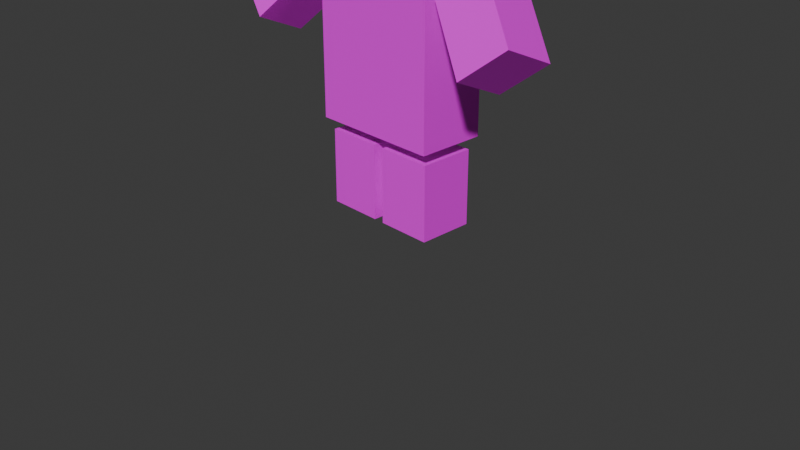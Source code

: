 # Source: character.blend  (saved by Blender 4.2.66; exported with 4.5.12 LTS)
import bpy
from mathutils import Matrix  # noqa: F401  (used for matrix-valued properties, if any)

bpy.ops.wm.read_factory_settings(use_empty=True)
scene = bpy.context.scene
scene.name = 'Scene'

# ---- collections
col_collection = bpy.data.collections.new('Collection'); scene.collection.children.link(col_collection)

# ---- images (referenced by path relative to the original .blend; pixels are not part of the script)
import os
ASSET_DIR = os.environ.get("B2B_ASSET_DIR", "")  # directory of the original .blend (textures are referenced by path, not embedded)
HERE = os.path.dirname(os.path.abspath(__file__))  # packed textures are extracted next to this script under _unpacked/

def load_image(name, relpath, width, height, colorspace="sRGB"):
    """Load a texture the original file referenced (path relative to the .blend, or extracted next to this script)."""
    p = next((c for c in (os.path.join(HERE, relpath), os.path.join(ASSET_DIR, relpath)) if relpath and os.path.exists(c)), "")
    if p:
        img = bpy.data.images.load(p, check_existing=True)
        img.name = name
    else:  # same state as the original file: an image datablock whose file is absent (Cycles renders it pink)
        img = bpy.data.images.new(name, width, height)
        img.source = "FILE"
        img.filepath = "//" + (relpath or name)
    img.colorspace_settings.name = colorspace
    return img
img_debug = load_image('debug', 'debug.png', 1024, 1024, 'sRGB')

# ---- materials (node trees are filled in below, after node groups)
mat_material_001 = bpy.data.materials.new('Material.001')

# ---- material node trees
mat_material_001.use_nodes = True; mat_material_001.node_tree.nodes.clear()
_N = mat_material_001.node_tree.nodes; _L = mat_material_001.node_tree.links
n0 = _N.new('ShaderNodeBsdfPrincipled'); n0.name = 'Principled BSDF'; n0.location = (10, 300)
n1 = _N.new('ShaderNodeOutputMaterial'); n1.name = 'Material Output'; n1.location = (300, 300)
n2 = _N.new('ShaderNodeTexImage'); n2.name = 'Image Texture'; n2.location = (-387, 244)
n2.image = img_debug
_L.new(n0.outputs[0], n1.inputs[0])
_L.new(n2.outputs[0], n0.inputs[0])
n1.is_active_output = True

# ---- world
world_world = bpy.data.worlds.new('World'); scene.world = world_world
world_world.use_nodes = True; world_world.node_tree.nodes.clear()
_N = world_world.node_tree.nodes; _L = world_world.node_tree.links
n0 = _N.new('ShaderNodeOutputWorld'); n0.name = 'World Output'; n0.location = (300, 300)
n1 = _N.new('ShaderNodeBackground'); n1.name = 'Background'; n1.location = (10, 300)
n1.inputs[0].default_value = (0.05088, 0.05088, 0.05088, 1.0)
_L.new(n1.outputs[0], n0.inputs[0])
n0.is_active_output = True
world_world.color = (0.05088, 0.05088, 0.05088)
world_world.sun_shadow_jitter_overblur = 0.0

# ---- cameras
cam_camera = bpy.data.cameras.new('Camera')
cam_camera.clip_end = 100.0
cam_camera.ortho_scale = 7.314

# ---- meshes
me_cube_002 = bpy.data.meshes.new('Cube.002')
me_cube_002.from_pydata([(0.6933, -0.3612, 1.0), (0.6933, -0.3612, 3.0), (-0.6933, -0.3612, 1.0), (-0.6933, -0.3612, 3.0), (0.6933, 0.3612, 1.0), (0.6933, 0.3612, 3.0), (-0.6933, 0.3612, 1.0), (-0.6933, 0.3612, 3.0), (0.7755, -0.3498, 2.517), (1.341, -0.6265, 1.935), (1.199, -0.2116, 2.863), (1.765, -0.4883, 2.281), (0.7933, 0.1657, 2.289), (1.359, -0.111, 1.707), (1.217, 0.3039, 2.635), (1.783, 0.02724, 2.053), (-0.7755, -0.3498, 2.517), (-1.341, -0.6265, 1.935), (-1.199, -0.2116, 2.863), (-1.765, -0.4883, 2.281), (-0.7933, 0.1657, 2.289), (-1.359, -0.111, 1.707), (-1.217, 0.3039, 2.635), (-1.783, 0.02724, 2.053), (0.5, -0.5, 3.537), (0.5, -0.5, 4.537), (-0.5, -0.5, 3.537), (-0.5, -0.5, 4.537), (0.5, 0.5, 3.537), (0.5, 0.5, 4.537), (-0.5, 0.5, 3.537), (-0.5, 0.5, 4.537), (2.783e-08, -0.6096, 3.427), (0.6096, -0.6096, 4.037), (3.528e-08, -0.6096, 4.646), (-0.6096, -0.6096, 4.037), (-0.6096, -1.293e-08, 3.427), (-0.6096, -3.818e-08, 4.646), (-0.6096, 0.6096, 4.037), (-1.583e-08, 0.6096, 3.427), (-3.445e-08, 0.6096, 4.646), (0.6096, 0.6096, 4.037), (0.6096, 1.293e-08, 3.427), (0.6096, 3.528e-08, 4.646), (4.927e-08, -0.8395, 4.037), (-0.8395, -2.774e-08, 4.037), (-2.774e-08, 0.8395, 4.037), (0.8395, 2.774e-08, 4.037), (1.503e-09, -1.523e-10, 3.197), (9.782e-09, -6.755e-10, 4.876), (0.6421, -0.2925, 0.07376), (0.6421, -0.2925, 0.8704), (0.05702, -0.2925, 0.07376), (0.05702, -0.2925, 0.8704), (0.6421, 0.2925, 0.07376), (0.6421, 0.2925, 0.8704), (0.05702, 0.2925, 0.07376), (0.05702, 0.2925, 0.8704), (-0.6421, -0.2925, 0.07376), (-0.6421, -0.2925, 0.8704), (-0.05702, -0.2925, 0.07376), (-0.05702, -0.2925, 0.8704), (-0.6421, 0.2925, 0.07376), (-0.6421, 0.2925, 0.8704), (-0.05702, 0.2925, 0.07376), (-0.05702, 0.2925, 0.8704)], [], [(0, 1, 3, 2), (2, 3, 7, 6), (6, 7, 5, 4), (4, 5, 1, 0), (2, 6, 4, 0), (7, 3, 1, 5), (8, 9, 11, 10), (10, 11, 15, 14), (14, 15, 13, 12), (12, 13, 9, 8), (10, 14, 12, 8), (15, 11, 9, 13), (16, 18, 19, 17), (18, 22, 23, 19), (22, 20, 21, 23), (20, 16, 17, 21), (18, 16, 20, 22), (23, 21, 17, 19), (24, 33, 44, 32), (33, 25, 34, 44), (44, 34, 27, 35), (32, 44, 35, 26), (26, 35, 45, 36), (35, 27, 37, 45), (45, 37, 31, 38), (36, 45, 38, 30), (30, 38, 46, 39), (38, 31, 40, 46), (46, 40, 29, 41), (39, 46, 41, 28), (28, 41, 47, 42), (41, 29, 43, 47), (47, 43, 25, 33), (42, 47, 33, 24), (26, 36, 48, 32), (36, 30, 39, 48), (48, 39, 28, 42), (32, 48, 42, 24), (31, 37, 49, 40), (37, 27, 34, 49), (49, 34, 25, 43), (40, 49, 43, 29), (50, 51, 53, 52), (52, 53, 57, 56), (56, 57, 55, 54), (54, 55, 51, 50), (52, 56, 54, 50), (57, 53, 51, 55), (58, 60, 61, 59), (60, 64, 65, 61), (64, 62, 63, 65), (62, 58, 59, 63), (60, 58, 62, 64), (65, 63, 59, 61)])
_uv = me_cube_002.uv_layers.new(name='UVMap')
_uv.uv.foreach_set('vector', [0.375, 0.0, 0.625, 0.0, 0.625, 0.25, 0.375, 0.25, 0.375, 0.25, 0.625, 0.25, 0.625, 0.5, 0.375, 0.5, 0.375, 0.5, 0.625, 0.5, 0.625, 0.75, 0.375, 0.75, 0.375, 0.75, 0.625, 0.75, 0.625, 1.0, 0.375, 1.0, 0.125, 0.5, 0.375, 0.5, 0.375, 0.75, 0.125, 0.75, 0.625, 0.07428, 0.875, 0.07428, 0.875, 0.3243, 0.625, 0.3243, 0.375, 0.0, 0.625, 0.0, 0.625, 0.25, 0.375, 0.25, 0.375, 0.25, 0.625, 0.25, 0.625, 0.5, 0.375, 0.5, 0.375, 0.5, 0.625, 0.5, 0.625, 0.75, 0.375, 0.75, 0.375, 0.75, 0.625, 0.75, 0.625, 1.0, 0.375, 1.0, 0.125, 0.07428, 0.375, 0.07428, 0.375, 0.3243, 0.125, 0.3243, 0.625, 0.5, 0.875, 0.5, 0.875, 0.75, 0.625, 0.75, 0.375, 0.0, 0.375, 0.25, 0.625, 0.25, 0.625, 0.0, 0.375, 0.25, 0.375, 0.5, 0.625, 0.5, 0.625, 0.25, 0.375, 0.5, 0.375, 0.75, 0.625, 0.75, 0.625, 0.5, 0.375, 0.75, 0.375, 1.0, 0.625, 1.0, 0.625, 0.75, 0.125, 0.07428, 0.125, 0.3243, 0.375, 0.3243, 0.375, 0.07428, 0.625, 0.5, 0.625, 0.75, 0.875, 0.75, 0.875, 0.5, 0.375, 0.0, 0.5, 0.0, 0.5, 0.125, 0.375, 0.125, 0.5, 0.0, 0.625, 0.0, 0.625, 0.125, 0.5, 0.125, 0.5, 0.125, 0.625, 0.125, 0.625, 0.25, 0.5, 0.25, 0.375, 0.125, 0.5, 0.125, 0.5, 0.25, 0.375, 0.25, 0.375, 0.25, 0.5, 0.25, 0.5, 0.375, 0.375, 0.375, 0.5, 0.25, 0.625, 0.25, 0.625, 0.375, 0.5, 0.375, 0.5, 0.375, 0.625, 0.375, 0.625, 0.5, 0.5, 0.5, 0.375, 0.375, 0.5, 0.375, 0.5, 0.5, 0.375, 0.5, 0.375, 0.5, 0.5, 0.5, 0.5, 0.625, 0.375, 0.625, 0.5, 0.5, 0.625, 0.5, 0.625, 0.625, 0.5, 0.625, 0.5, 0.625, 0.625, 0.625, 0.625, 0.75, 0.5, 0.75, 0.375, 0.625, 0.5, 0.625, 0.5, 0.75, 0.375, 0.75, 0.375, 0.75, 0.5, 0.75, 0.5, 0.875, 0.375, 0.875, 0.5, 0.75, 0.625, 0.75, 0.625, 0.875, 0.5, 0.875, 0.5, 0.875, 0.625, 0.875, 0.625, 1.0, 0.5, 1.0, 0.375, 0.875, 0.5, 0.875, 0.5, 1.0, 0.375, 1.0, 0.125, 0.5, 0.25, 0.5, 0.25, 0.625, 0.125, 0.625, 0.25, 0.5, 0.375, 0.5, 0.375, 0.625, 0.25, 0.625, 0.25, 0.625, 0.375, 0.625, 0.375, 0.75, 0.25, 0.75, 0.125, 0.625, 0.25, 0.625, 0.25, 0.75, 0.125, 0.75, 0.625, 0.5, 0.75, 0.5, 0.75, 0.625, 0.625, 0.625, 0.75, 0.5, 0.875, 0.5, 0.875, 0.625, 0.75, 0.625, 0.75, 0.625, 0.875, 0.625, 0.875, 0.75, 0.75, 0.75, 0.625, 0.625, 0.75, 0.625, 0.75, 0.75, 0.625, 0.75, 0.375, 0.0, 0.625, 0.0, 0.625, 0.25, 0.375, 0.25, 0.375, 0.25, 0.625, 0.25, 0.625, 0.5, 0.375, 0.5, 0.375, 0.5, 0.625, 0.5, 0.625, 0.75, 0.375, 0.75, 0.375, 0.75, 0.625, 0.75, 0.625, 1.0, 0.375, 1.0, 0.125, 0.5, 0.375, 0.5, 0.375, 0.75, 0.125, 0.75, 0.625, 0.07428, 0.875, 0.07428, 0.875, 0.3243, 0.625, 0.3243, 0.375, 0.0, 0.375, 0.25, 0.625, 0.25, 0.625, 0.0, 0.375, 0.25, 0.375, 0.5, 0.625, 0.5, 0.625, 0.25, 0.375, 0.5, 0.375, 0.75, 0.625, 0.75, 0.625, 0.5, 0.375, 0.75, 0.375, 1.0, 0.625, 1.0, 0.625, 0.75, 0.125, 0.5, 0.125, 0.75, 0.375, 0.75, 0.375, 0.5, 0.625, 0.07428, 0.625, 0.3243, 0.875, 0.3243, 0.875, 0.07428])
me_cube_002.materials.append(mat_material_001)
me_cube_002.update()
arm_armature = bpy.data.armatures.new('Armature')  # bones are not reproduced

# ---- objects
ob_camera = bpy.data.objects.new('Camera', cam_camera)
ob_body = bpy.data.objects.new('body', me_cube_002)
ob_armature = bpy.data.objects.new('Armature', arm_armature)

# ---- transforms, parenting, visibility, modifiers, constraints
ob_camera.location = (7.359, -6.926, 4.958)
ob_camera.rotation_euler = (1.109, 0.0, 0.8149)
ob_camera.lock_rotations_4d = False
ob_camera.empty_display_type = 'ARROWS'
ob_camera.color = (0.0, 0.0, 0.0, 0.0)
ob_camera.display_type = 'WIRE'
ob_camera.lineart.crease_threshold = 0.0
ob_body.parent = ob_armature
ob_body.matrix_parent_inverse = Matrix(((1.0, -0.0, 0.0, -0.02243), (-0.0, 1.0, -0.0, -0.00231), (0.0, -0.0, 1.0, -0.9851), (-0.0, 0.0, -0.0, 1.0)))
ob_body.location = (0.007785, 0.007785, 1.49e-08)
_vg = ob_body.vertex_groups.new(name='BoneBody')
for _i, _w in zip([0, 1, 2, 3, 4, 5, 6, 7, 8, 9, 10, 11, 12, 13, 14, 15, 16, 17, 18, 19, 20, 21, 22, 23, 24, 25, 26, 27, 28, 29, 30, 31, 32, 33, 34, 35, 36, 37, 38, 39, 40, 41, 42, 43, 44, 45, 46, 47, 48, 49, 50, 51, 52, 53, 54, 55, 56, 57, 58, 59, 60, 61, 62, 63, 64, 65], [1.0, 1.0, 1.0, 1.0, 1.0, 1.0, 1.0, 1.0, 0.0, 0.0, 0.0, 0.0, 0.0, 0.0, 0.0, 0.0, 0.0, 0.0, 0.0, 0.0, 0.0, 0.0, 0.0, 0.0, 0.993, 0.9965, 0.9925, 0.9964, 0.9925, 0.9964, 0.993, 0.9965, 0.9906, 0.9955, 0.9967, 0.9953, 0.9906, 0.9967, 0.9955, 0.9906, 0.9967, 0.9954, 0.9906, 0.9967, 0.9952, 0.9952, 0.9952, 0.9952, 0.9718, 0.997, 0.0, 0.0, 0.0, 0.0, 0.0, 0.0, 0.0, 0.0, 0.0, 0.0, 0.0, 0.0, 0.0, 0.0, 0.0, 0.0]): _vg.add([_i], _w, 'REPLACE')
_vg = ob_body.vertex_groups.new(name='BoneArmL')
for _i, _w in zip([0, 1, 2, 3, 4, 5, 6, 7, 8, 9, 10, 11, 12, 13, 14, 15, 16, 17, 18, 19, 20, 21, 22, 23, 48], [0.0, 0.0, 0.0, 0.0, 0.0, 0.0, 0.0, 0.0, 1.0, 1.0, 1.0, 1.0, 1.0, 1.0, 1.0, 1.0, 0.0, 0.0, 0.0, 0.0, 0.0, 0.0, 0.0, 0.0, 0.006384]): _vg.add([_i], _w, 'REPLACE')
_vg = ob_body.vertex_groups.new(name='BoneArmR')
for _i, _w in zip([0, 1, 2, 3, 4, 5, 6, 7, 8, 9, 10, 11, 12, 13, 14, 15, 16, 17, 18, 19, 20, 21, 22, 23], [0.0, 0.0, 0.0, 0.0, 0.0, 0.0, 0.0, 0.0, 0.0, 0.0, 0.0, 0.0, 0.0, 0.0, 0.0, 0.0, 1.0, 1.0, 1.0, 1.0, 1.0, 1.0, 1.0, 1.0]): _vg.add([_i], _w, 'REPLACE')
_vg = ob_body.vertex_groups.new(name='BoneLegL')
for _i, _w in zip([0, 1, 2, 3, 4, 5, 6, 7, 50, 51, 52, 53, 54, 55, 56, 57, 58, 59, 60, 61, 62, 63, 64, 65], [0.0, 0.0, 0.0, 0.0, 0.0, 0.0, 0.0, 0.0, 1.0, 1.0, 1.0, 1.0, 1.0, 1.0, 1.0, 1.0, 0.0, 0.0, 0.0, 0.0, 0.0, 0.0, 0.0, 0.0]): _vg.add([_i], _w, 'REPLACE')
_vg = ob_body.vertex_groups.new(name='BoneLegR')
for _i, _w in zip([0, 1, 2, 3, 4, 5, 6, 7, 50, 51, 52, 53, 54, 55, 56, 57, 58, 59, 60, 61, 62, 63, 64, 65], [0.0, 0.0, 0.0, 0.0, 0.0, 0.0, 0.0, 0.0, 0.0, 0.0, 0.0, 0.0, 0.0, 0.0, 0.0, 0.0, 1.0, 1.0, 1.0, 1.0, 1.0, 1.0, 1.0, 1.0]): _vg.add([_i], _w, 'REPLACE')
_m = ob_body.modifiers.new('Armature', 'ARMATURE')
_m.object = ob_armature
ob_armature.location = (0.02243, 0.00231, 0.9851)

# ---- collection membership
col_collection.objects.link(ob_camera)
col_collection.objects.link(ob_body)
col_collection.objects.link(ob_armature)

# ---- scene / render settings (as saved in the file)
scene.camera = ob_camera
scene.frame_start = 1; scene.frame_end = 24; scene.frame_set(0)
scene.render.engine = 'BLENDER_EEVEE_NEXT'
bpy.context.view_layer.update()

# ---- added for rendering (the .blend has no usable light): sun
light_auto_sun = bpy.data.lights.new('AutoSun', 'SUN')
light_auto_sun.energy = 3.0
light_auto_sun.angle = 0.0523599
ob_auto_sun = bpy.data.objects.new('AutoSun', light_auto_sun)
scene.collection.objects.link(ob_auto_sun)
ob_auto_sun.rotation_euler = (0.872665, 0.174533, 0.523599)
bpy.context.view_layer.update()
